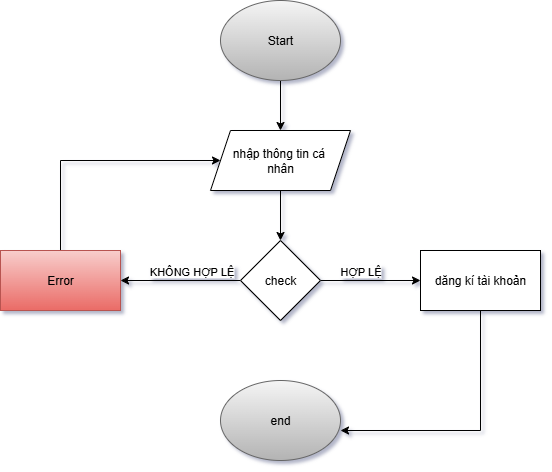

The diagram above was exported from draw.io. Its source (the exported page's mxGraphModel, read from the mxfile embedded in the PNG):
<mxGraphModel dx="786" dy="451" grid="1" gridSize="10" guides="1" tooltips="1" connect="1" arrows="1" fold="1" page="1" pageScale="1" pageWidth="1654" pageHeight="1169" background="#ffffff" math="0" shadow="1" adaptiveColors="auto">
  <root>
    <mxCell id="0" />
    <mxCell id="1" parent="0" />
    <mxCell id="Sd4sxum8cVE7UWNWKutu-23" value="" style="edgeStyle=orthogonalEdgeStyle;rounded=0;orthogonalLoop=1;jettySize=auto;html=1;" edge="1" parent="1" source="Sd4sxum8cVE7UWNWKutu-21" target="Sd4sxum8cVE7UWNWKutu-22">
      <mxGeometry relative="1" as="geometry" />
    </mxCell>
    <mxCell id="Sd4sxum8cVE7UWNWKutu-21" value="Start" style="ellipse;whiteSpace=wrap;html=1;fillColor=#f5f5f5;gradientColor=#b3b3b3;strokeColor=#666666;" vertex="1" parent="1">
      <mxGeometry x="340" y="70" width="120" height="80" as="geometry" />
    </mxCell>
    <mxCell id="Sd4sxum8cVE7UWNWKutu-25" value="" style="edgeStyle=orthogonalEdgeStyle;rounded=0;orthogonalLoop=1;jettySize=auto;html=1;" edge="1" parent="1" source="Sd4sxum8cVE7UWNWKutu-22" target="Sd4sxum8cVE7UWNWKutu-24">
      <mxGeometry relative="1" as="geometry" />
    </mxCell>
    <mxCell id="Sd4sxum8cVE7UWNWKutu-22" value="nhập thông tin cá&amp;nbsp;&lt;div&gt;nhân&lt;/div&gt;" style="shape=parallelogram;perimeter=parallelogramPerimeter;whiteSpace=wrap;html=1;fixedSize=1;" vertex="1" parent="1">
      <mxGeometry x="330" y="200" width="140" height="60" as="geometry" />
    </mxCell>
    <mxCell id="Sd4sxum8cVE7UWNWKutu-28" value="" style="edgeStyle=orthogonalEdgeStyle;rounded=0;orthogonalLoop=1;jettySize=auto;html=1;" edge="1" parent="1" source="Sd4sxum8cVE7UWNWKutu-24" target="Sd4sxum8cVE7UWNWKutu-27">
      <mxGeometry relative="1" as="geometry" />
    </mxCell>
    <mxCell id="Sd4sxum8cVE7UWNWKutu-30" value="HỢP LỆ" style="edgeLabel;html=1;align=center;verticalAlign=middle;resizable=0;points=[];" vertex="1" connectable="0" parent="Sd4sxum8cVE7UWNWKutu-28">
      <mxGeometry x="-0.2235" y="-2" relative="1" as="geometry">
        <mxPoint y="-12" as="offset" />
      </mxGeometry>
    </mxCell>
    <mxCell id="Sd4sxum8cVE7UWNWKutu-29" value="" style="edgeStyle=orthogonalEdgeStyle;rounded=0;orthogonalLoop=1;jettySize=auto;html=1;" edge="1" parent="1" source="Sd4sxum8cVE7UWNWKutu-24" target="Sd4sxum8cVE7UWNWKutu-26">
      <mxGeometry relative="1" as="geometry" />
    </mxCell>
    <mxCell id="Sd4sxum8cVE7UWNWKutu-31" value="KHÔNG HỢP LỆ" style="edgeLabel;html=1;align=center;verticalAlign=middle;resizable=0;points=[];" vertex="1" connectable="0" parent="Sd4sxum8cVE7UWNWKutu-29">
      <mxGeometry x="-0.2444" y="-2" relative="1" as="geometry">
        <mxPoint x="-5" y="-8" as="offset" />
      </mxGeometry>
    </mxCell>
    <mxCell id="Sd4sxum8cVE7UWNWKutu-24" value="check" style="rhombus;whiteSpace=wrap;html=1;" vertex="1" parent="1">
      <mxGeometry x="360" y="310" width="80" height="80" as="geometry" />
    </mxCell>
    <mxCell id="Sd4sxum8cVE7UWNWKutu-32" style="edgeStyle=orthogonalEdgeStyle;rounded=0;orthogonalLoop=1;jettySize=auto;html=1;exitX=0.5;exitY=0;exitDx=0;exitDy=0;entryX=0;entryY=0.5;entryDx=0;entryDy=0;" edge="1" parent="1" source="Sd4sxum8cVE7UWNWKutu-26" target="Sd4sxum8cVE7UWNWKutu-22">
      <mxGeometry relative="1" as="geometry">
        <Array as="points">
          <mxPoint x="180" y="230" />
        </Array>
      </mxGeometry>
    </mxCell>
    <mxCell id="Sd4sxum8cVE7UWNWKutu-26" value="Error" style="rounded=0;whiteSpace=wrap;html=1;fillColor=#f8cecc;gradientColor=#ea6b66;strokeColor=#b85450;" vertex="1" parent="1">
      <mxGeometry x="120" y="320" width="120" height="60" as="geometry" />
    </mxCell>
    <mxCell id="Sd4sxum8cVE7UWNWKutu-27" value="dăng kí tài khoản" style="rounded=0;whiteSpace=wrap;html=1;" vertex="1" parent="1">
      <mxGeometry x="540" y="320" width="120" height="60" as="geometry" />
    </mxCell>
    <mxCell id="Sd4sxum8cVE7UWNWKutu-33" value="end" style="ellipse;whiteSpace=wrap;html=1;fillColor=#f5f5f5;gradientColor=#b3b3b3;strokeColor=#666666;" vertex="1" parent="1">
      <mxGeometry x="340" y="450" width="120" height="80" as="geometry" />
    </mxCell>
    <mxCell id="Sd4sxum8cVE7UWNWKutu-34" style="edgeStyle=orthogonalEdgeStyle;rounded=0;orthogonalLoop=1;jettySize=auto;html=1;exitX=0.5;exitY=1;exitDx=0;exitDy=0;entryX=1;entryY=0.625;entryDx=0;entryDy=0;entryPerimeter=0;" edge="1" parent="1" source="Sd4sxum8cVE7UWNWKutu-27" target="Sd4sxum8cVE7UWNWKutu-33">
      <mxGeometry relative="1" as="geometry" />
    </mxCell>
  </root>
</mxGraphModel>